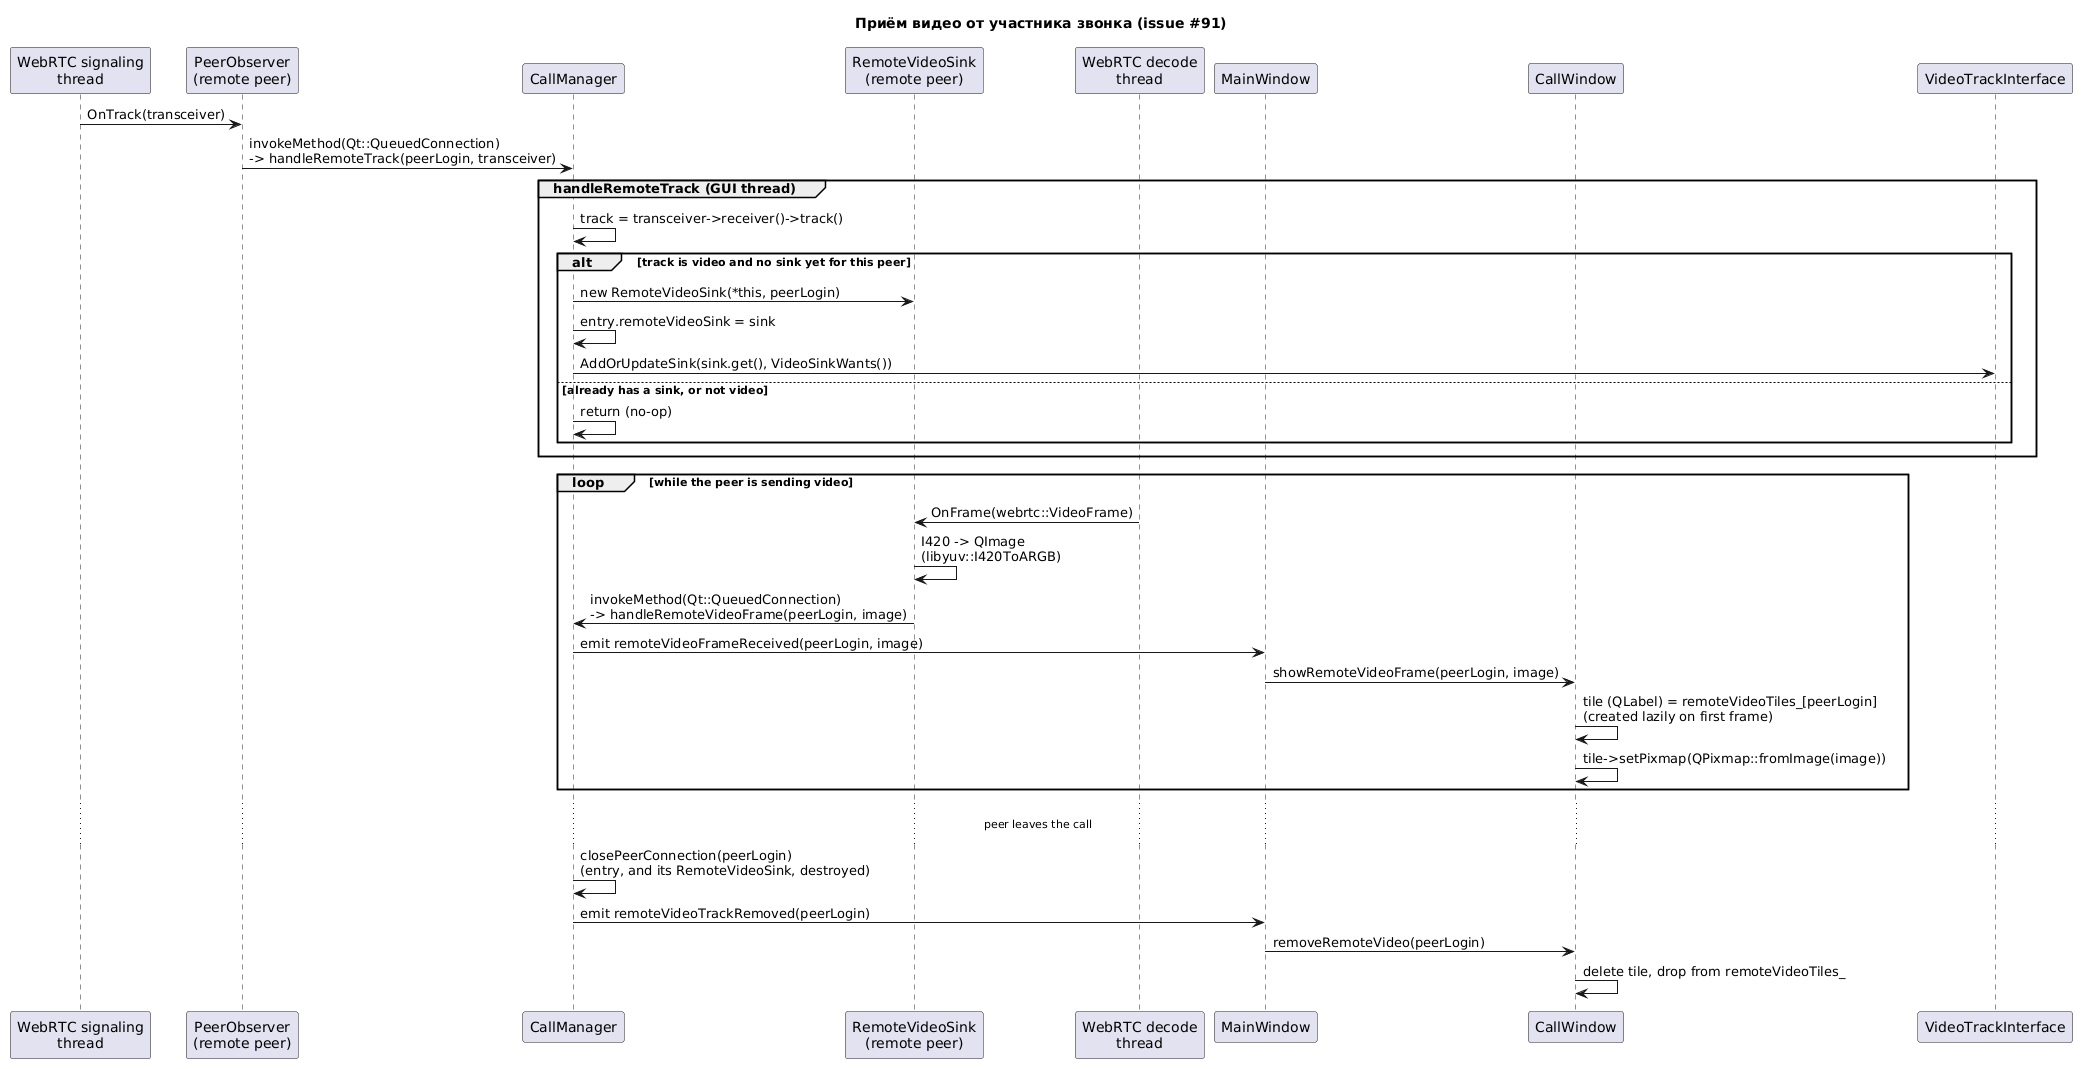

The diagram above was rendered by PlantUML. Its source (embedded in the PNG):
@startuml call_video_receive_sequence
title Приём видео от участника звонка (issue #91)

participant "WebRTC signaling\nthread" as Signaling
participant "PeerObserver\n(remote peer)" as Observer
participant CallManager
participant "RemoteVideoSink\n(remote peer)" as Sink
participant "WebRTC decode\nthread" as Decode
participant MainWindow
participant CallWindow

Signaling -> Observer : OnTrack(transceiver)
Observer -> CallManager : invokeMethod(Qt::QueuedConnection)\n-> handleRemoteTrack(peerLogin, transceiver)

group handleRemoteTrack (GUI thread)
  CallManager -> CallManager : track = transceiver->receiver()->track()
  alt track is video and no sink yet for this peer
    CallManager -> Sink : new RemoteVideoSink(*this, peerLogin)
    CallManager -> CallManager : entry.remoteVideoSink = sink
    CallManager -> "VideoTrackInterface" as Track : AddOrUpdateSink(sink.get(), VideoSinkWants())
  else already has a sink, or not video
    CallManager -> CallManager : return (no-op)
  end
end

loop while the peer is sending video
  Decode -> Sink : OnFrame(webrtc::VideoFrame)
  Sink -> Sink : I420 -> QImage\n(libyuv::I420ToARGB)
  Sink -> CallManager : invokeMethod(Qt::QueuedConnection)\n-> handleRemoteVideoFrame(peerLogin, image)
  CallManager -> MainWindow : emit remoteVideoFrameReceived(peerLogin, image)
  MainWindow -> CallWindow : showRemoteVideoFrame(peerLogin, image)
  CallWindow -> CallWindow : tile (QLabel) = remoteVideoTiles_[peerLogin]\n(created lazily on first frame)
  CallWindow -> CallWindow : tile->setPixmap(QPixmap::fromImage(image))
end

... peer leaves the call ...
CallManager -> CallManager : closePeerConnection(peerLogin)\n(entry, and its RemoteVideoSink, destroyed)
CallManager -> MainWindow : emit remoteVideoTrackRemoved(peerLogin)
MainWindow -> CallWindow : removeRemoteVideo(peerLogin)
CallWindow -> CallWindow : delete tile, drop from remoteVideoTiles_

@enduml